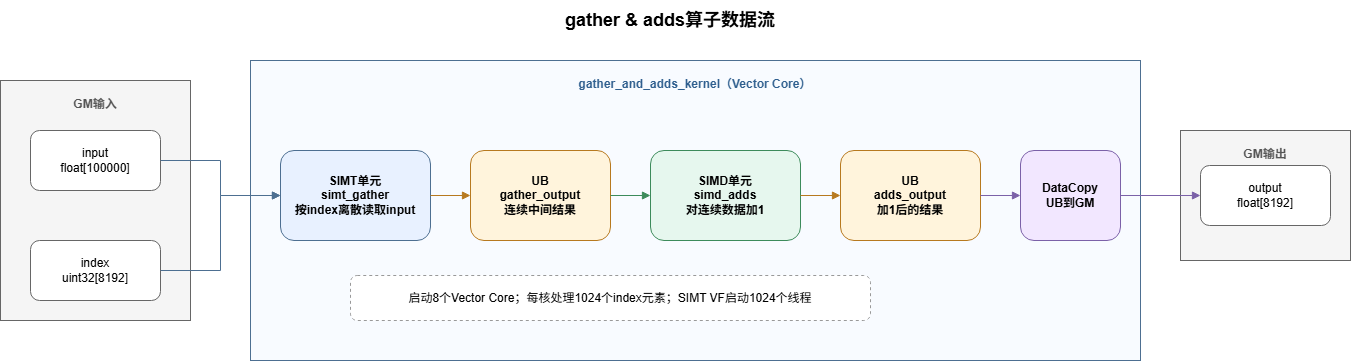

The diagram above was exported from draw.io. Its source (the exported page's mxGraphModel, read from the mxfile embedded in the PNG):
<mxGraphModel dx="1465" dy="591" grid="1" gridSize="10" guides="1" tooltips="1" connect="1" arrows="1" fold="1" page="1" pageScale="1" pageWidth="1420" pageHeight="620" math="0" shadow="0">
  <root>
    <mxCell id="0" />
    <mxCell id="1" parent="0" />
    <mxCell id="title" value="gather &amp; adds算子数据流" style="text;html=1;strokeColor=none;fillColor=none;align=center;verticalAlign=middle;whiteSpace=wrap;fontSize=18;fontStyle=1;" parent="1" vertex="1">
      <mxGeometry x="500" y="60" width="420" height="40" as="geometry" />
    </mxCell>
    <mxCell id="kernel" value="gather_and_adds_kernel（Vector Core）" style="rounded=0;whiteSpace=wrap;html=1;fillColor=#f8fbff;strokeColor=#4d6f91;fontStyle=1;verticalAlign=top;align=center;spacingTop=10;fontColor=#2f5f8f;" parent="1" vertex="1">
      <mxGeometry x="290" y="120" width="890" height="300" as="geometry" />
    </mxCell>
    <mxCell id="gm_input_area" value="GM输入" style="rounded=0;whiteSpace=wrap;html=1;fillColor=#f5f5f5;strokeColor=#666666;fontStyle=1;verticalAlign=top;align=center;spacingTop=10;fontColor=#555555;" parent="1" vertex="1">
      <mxGeometry x="40" y="140" width="190" height="240" as="geometry" />
    </mxCell>
    <mxCell id="gm_output_area" value="GM输出" style="rounded=0;whiteSpace=wrap;html=1;fillColor=#f5f5f5;strokeColor=#666666;fontStyle=1;verticalAlign=top;align=center;spacingTop=10;fontColor=#555555;" parent="1" vertex="1">
      <mxGeometry x="1220" y="190" width="170" height="130" as="geometry" />
    </mxCell>
    <mxCell id="input" value="input&lt;br&gt;float[100000]" style="rounded=1;whiteSpace=wrap;html=1;fillColor=#ffffff;strokeColor=#666666;" parent="1" vertex="1">
      <mxGeometry x="70" y="190" width="130" height="60" as="geometry" />
    </mxCell>
    <mxCell id="index" value="index&lt;br&gt;uint32[8192]" style="rounded=1;whiteSpace=wrap;html=1;fillColor=#ffffff;strokeColor=#666666;" parent="1" vertex="1">
      <mxGeometry x="70" y="300" width="130" height="60" as="geometry" />
    </mxCell>
    <mxCell id="simt" value="SIMT单元&lt;br&gt;simt_gather&lt;br&gt;按index离散读取input" style="rounded=1;whiteSpace=wrap;html=1;fillColor=#e8f1ff;strokeColor=#4d6f91;fontStyle=1;" parent="1" vertex="1">
      <mxGeometry x="320" y="210" width="150" height="90" as="geometry" />
    </mxCell>
    <mxCell id="ub_gather" value="UB&lt;br&gt;gather_output&lt;br&gt;连续中间结果" style="rounded=1;whiteSpace=wrap;html=1;fillColor=#fff4dc;strokeColor=#b7791f;fontStyle=1;" parent="1" vertex="1">
      <mxGeometry x="510" y="210" width="140" height="90" as="geometry" />
    </mxCell>
    <mxCell id="simd" value="SIMD单元&lt;br&gt;simd_adds&lt;br&gt;对连续数据加1" style="rounded=1;whiteSpace=wrap;html=1;fillColor=#e6f7ee;strokeColor=#3d8b5b;fontStyle=1;" parent="1" vertex="1">
      <mxGeometry x="690" y="210" width="150" height="90" as="geometry" />
    </mxCell>
    <mxCell id="ub_adds" value="UB&lt;br&gt;adds_output&lt;br&gt;加1后的结果" style="rounded=1;whiteSpace=wrap;html=1;fillColor=#fff4dc;strokeColor=#b7791f;fontStyle=1;" parent="1" vertex="1">
      <mxGeometry x="880" y="210" width="140" height="90" as="geometry" />
    </mxCell>
    <mxCell id="datacopy" value="DataCopy&lt;br&gt;UB到GM" style="rounded=1;whiteSpace=wrap;html=1;fillColor=#f2e7ff;strokeColor=#7b61a8;fontStyle=1;" parent="1" vertex="1">
      <mxGeometry x="1060" y="210" width="100" height="90" as="geometry" />
    </mxCell>
    <mxCell id="output" value="output&lt;br&gt;float[8192]" style="rounded=1;whiteSpace=wrap;html=1;fillColor=#ffffff;strokeColor=#666666;" parent="1" vertex="1">
      <mxGeometry x="1240" y="225" width="130" height="60" as="geometry" />
    </mxCell>
    <mxCell id="config" value="启动8个Vector Core；每核处理1024个index元素；SIMT VF启动1024个线程" style="rounded=1;whiteSpace=wrap;html=1;fillColor=#ffffff;strokeColor=#999999;dashed=1;" parent="1" vertex="1">
      <mxGeometry x="390" y="335" width="520" height="45" as="geometry" />
    </mxCell>
    <mxCell id="e_input_simt" style="edgeStyle=orthogonalEdgeStyle;rounded=0;html=1;endArrow=block;strokeColor=#4d6f91;" parent="1" source="input" target="simt" edge="1">
      <mxGeometry relative="1" as="geometry" />
    </mxCell>
    <mxCell id="e_index_simt" style="edgeStyle=orthogonalEdgeStyle;rounded=0;html=1;endArrow=block;strokeColor=#4d6f91;" parent="1" source="index" target="simt" edge="1">
      <mxGeometry relative="1" as="geometry" />
    </mxCell>
    <mxCell id="e_simt_ub" style="edgeStyle=orthogonalEdgeStyle;rounded=0;html=1;endArrow=block;strokeColor=#b7791f;" parent="1" source="simt" target="ub_gather" edge="1">
      <mxGeometry relative="1" as="geometry" />
    </mxCell>
    <mxCell id="e_ub_simd" style="edgeStyle=orthogonalEdgeStyle;rounded=0;html=1;endArrow=block;strokeColor=#3d8b5b;" parent="1" source="ub_gather" target="simd" edge="1">
      <mxGeometry relative="1" as="geometry" />
    </mxCell>
    <mxCell id="e_simd_ub" style="edgeStyle=orthogonalEdgeStyle;rounded=0;html=1;endArrow=block;strokeColor=#b7791f;" parent="1" source="simd" target="ub_adds" edge="1">
      <mxGeometry relative="1" as="geometry" />
    </mxCell>
    <mxCell id="e_ub_copy" style="edgeStyle=orthogonalEdgeStyle;rounded=0;html=1;endArrow=block;strokeColor=#7b61a8;" parent="1" source="ub_adds" target="datacopy" edge="1">
      <mxGeometry relative="1" as="geometry" />
    </mxCell>
    <mxCell id="e_copy_output" style="edgeStyle=orthogonalEdgeStyle;rounded=0;html=1;endArrow=block;strokeColor=#7b61a8;" parent="1" source="datacopy" target="output" edge="1">
      <mxGeometry relative="1" as="geometry" />
    </mxCell>
  </root>
</mxGraphModel>